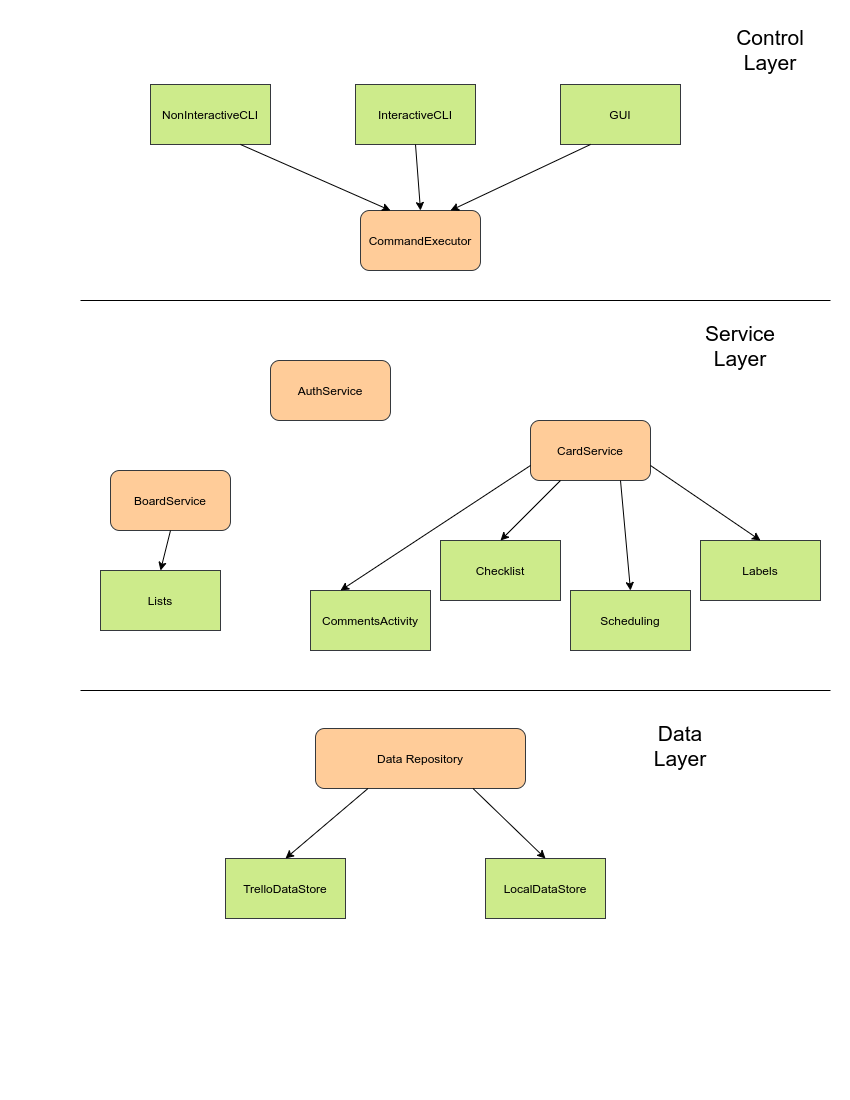

The diagram above was exported from draw.io. Its source (the exported page's mxGraphModel, read from the mxfile embedded in the PNG):
<mxGraphModel dx="1320" dy="765" grid="1" gridSize="14" guides="1" tooltips="1" connect="1" arrows="1" fold="1" page="1" pageScale="1" pageWidth="850" pageHeight="1100" math="0" shadow="0">
  <root>
    <mxCell id="0" />
    <mxCell id="1" parent="0" />
    <mxCell id="TI6jUGBnG6R2r79jeKk8-1" value="Data Repository" style="rounded=1;whiteSpace=wrap;html=1;fillColor=#ffcc99;strokeColor=#36393d;glass=0;shadow=0;sketch=0;" vertex="1" parent="1">
      <mxGeometry x="315" y="728" width="210" height="60" as="geometry" />
    </mxCell>
    <mxCell id="TI6jUGBnG6R2r79jeKk8-2" value="TrelloDataStore" style="rounded=0;whiteSpace=wrap;html=1;fillColor=#cdeb8b;strokeColor=#36393d;" vertex="1" parent="1">
      <mxGeometry x="225" y="858" width="120" height="60" as="geometry" />
    </mxCell>
    <mxCell id="TI6jUGBnG6R2r79jeKk8-3" value="LocalDataStore" style="rounded=0;whiteSpace=wrap;html=1;fillColor=#cdeb8b;strokeColor=#36393d;" vertex="1" parent="1">
      <mxGeometry x="485" y="858" width="120" height="60" as="geometry" />
    </mxCell>
    <mxCell id="TI6jUGBnG6R2r79jeKk8-4" value="BoardService" style="rounded=1;whiteSpace=wrap;html=1;fillColor=#ffcc99;strokeColor=#36393d;glass=0;shadow=0;sketch=0;" vertex="1" parent="1">
      <mxGeometry x="110" y="470" width="120" height="60" as="geometry" />
    </mxCell>
    <mxCell id="TI6jUGBnG6R2r79jeKk8-5" value="CardService" style="rounded=1;whiteSpace=wrap;html=1;fillColor=#ffcc99;strokeColor=#36393d;glass=0;shadow=0;sketch=0;" vertex="1" parent="1">
      <mxGeometry x="530" y="420" width="120" height="60" as="geometry" />
    </mxCell>
    <mxCell id="TI6jUGBnG6R2r79jeKk8-6" value="CommentsActivity" style="rounded=0;whiteSpace=wrap;html=1;fillColor=#cdeb8b;strokeColor=#36393d;" vertex="1" parent="1">
      <mxGeometry x="310" y="590" width="120" height="60" as="geometry" />
    </mxCell>
    <mxCell id="TI6jUGBnG6R2r79jeKk8-7" value="Checklist" style="rounded=0;whiteSpace=wrap;html=1;fillColor=#cdeb8b;strokeColor=#36393d;" vertex="1" parent="1">
      <mxGeometry x="440" y="540" width="120" height="60" as="geometry" />
    </mxCell>
    <mxCell id="TI6jUGBnG6R2r79jeKk8-8" value="" style="endArrow=none;html=1;entryX=0;entryY=0.75;entryDx=0;entryDy=0;exitX=0.25;exitY=0;exitDx=0;exitDy=0;startArrow=classic;startFill=1;" edge="1" parent="1" source="TI6jUGBnG6R2r79jeKk8-6" target="TI6jUGBnG6R2r79jeKk8-5">
      <mxGeometry width="50" height="50" relative="1" as="geometry">
        <mxPoint x="380" y="580" as="sourcePoint" />
        <mxPoint x="430" y="530" as="targetPoint" />
      </mxGeometry>
    </mxCell>
    <mxCell id="TI6jUGBnG6R2r79jeKk8-9" value="" style="endArrow=none;html=1;entryX=0.25;entryY=1;entryDx=0;entryDy=0;exitX=0.5;exitY=0;exitDx=0;exitDy=0;startArrow=classic;startFill=1;" edge="1" parent="1" source="TI6jUGBnG6R2r79jeKk8-7" target="TI6jUGBnG6R2r79jeKk8-5">
      <mxGeometry width="50" height="50" relative="1" as="geometry">
        <mxPoint x="440" y="660" as="sourcePoint" />
        <mxPoint x="490" y="610" as="targetPoint" />
      </mxGeometry>
    </mxCell>
    <mxCell id="TI6jUGBnG6R2r79jeKk8-10" value="Lists" style="rounded=0;whiteSpace=wrap;html=1;fillColor=#cdeb8b;strokeColor=#36393d;" vertex="1" parent="1">
      <mxGeometry x="100" y="570" width="120" height="60" as="geometry" />
    </mxCell>
    <mxCell id="TI6jUGBnG6R2r79jeKk8-11" value="" style="endArrow=none;html=1;entryX=0.5;entryY=1;entryDx=0;entryDy=0;exitX=0.5;exitY=0;exitDx=0;exitDy=0;startArrow=classic;startFill=1;" edge="1" parent="1" source="TI6jUGBnG6R2r79jeKk8-10" target="TI6jUGBnG6R2r79jeKk8-4">
      <mxGeometry width="50" height="50" relative="1" as="geometry">
        <mxPoint x="440" y="660" as="sourcePoint" />
        <mxPoint x="490" y="610" as="targetPoint" />
      </mxGeometry>
    </mxCell>
    <mxCell id="TI6jUGBnG6R2r79jeKk8-12" value="" style="endArrow=none;html=1;" edge="1" parent="1">
      <mxGeometry width="50" height="50" relative="1" as="geometry">
        <mxPoint x="80" y="690" as="sourcePoint" />
        <mxPoint x="830" y="690" as="targetPoint" />
      </mxGeometry>
    </mxCell>
    <mxCell id="TI6jUGBnG6R2r79jeKk8-13" value="" style="endArrow=classic;html=1;exitX=0.25;exitY=1;exitDx=0;exitDy=0;entryX=0.5;entryY=0;entryDx=0;entryDy=0;" edge="1" parent="1" source="TI6jUGBnG6R2r79jeKk8-1" target="TI6jUGBnG6R2r79jeKk8-2">
      <mxGeometry width="50" height="50" relative="1" as="geometry">
        <mxPoint x="445" y="678" as="sourcePoint" />
        <mxPoint x="445" y="678" as="targetPoint" />
      </mxGeometry>
    </mxCell>
    <mxCell id="TI6jUGBnG6R2r79jeKk8-14" value="" style="endArrow=classic;html=1;exitX=0.75;exitY=1;exitDx=0;exitDy=0;entryX=0.5;entryY=0;entryDx=0;entryDy=0;" edge="1" parent="1" source="TI6jUGBnG6R2r79jeKk8-1" target="TI6jUGBnG6R2r79jeKk8-3">
      <mxGeometry width="50" height="50" relative="1" as="geometry">
        <mxPoint x="445" y="678" as="sourcePoint" />
        <mxPoint x="495" y="628" as="targetPoint" />
      </mxGeometry>
    </mxCell>
    <mxCell id="TI6jUGBnG6R2r79jeKk8-16" value="Data Layer" style="text;html=1;strokeColor=none;fillColor=none;align=center;verticalAlign=middle;whiteSpace=wrap;rounded=0;fontSize=21;" vertex="1" parent="1">
      <mxGeometry x="630" y="710" width="100" height="70" as="geometry" />
    </mxCell>
    <mxCell id="TI6jUGBnG6R2r79jeKk8-17" value="Scheduling" style="rounded=0;whiteSpace=wrap;html=1;fillColor=#cdeb8b;strokeColor=#36393d;" vertex="1" parent="1">
      <mxGeometry x="570" y="590" width="120" height="60" as="geometry" />
    </mxCell>
    <mxCell id="TI6jUGBnG6R2r79jeKk8-18" value="Labels" style="rounded=0;whiteSpace=wrap;html=1;fillColor=#cdeb8b;strokeColor=#36393d;" vertex="1" parent="1">
      <mxGeometry x="700" y="540" width="120" height="60" as="geometry" />
    </mxCell>
    <mxCell id="TI6jUGBnG6R2r79jeKk8-19" value="" style="endArrow=classic;html=1;exitX=0.75;exitY=1;exitDx=0;exitDy=0;entryX=0.5;entryY=0;entryDx=0;entryDy=0;" edge="1" parent="1" source="TI6jUGBnG6R2r79jeKk8-5" target="TI6jUGBnG6R2r79jeKk8-17">
      <mxGeometry width="50" height="50" relative="1" as="geometry">
        <mxPoint x="440" y="550" as="sourcePoint" />
        <mxPoint x="490" y="500" as="targetPoint" />
      </mxGeometry>
    </mxCell>
    <mxCell id="TI6jUGBnG6R2r79jeKk8-20" value="" style="endArrow=classic;html=1;exitX=1;exitY=0.75;exitDx=0;exitDy=0;entryX=0.5;entryY=0;entryDx=0;entryDy=0;" edge="1" parent="1" source="TI6jUGBnG6R2r79jeKk8-5" target="TI6jUGBnG6R2r79jeKk8-18">
      <mxGeometry width="50" height="50" relative="1" as="geometry">
        <mxPoint x="440" y="550" as="sourcePoint" />
        <mxPoint x="490" y="500" as="targetPoint" />
      </mxGeometry>
    </mxCell>
    <mxCell id="TI6jUGBnG6R2r79jeKk8-21" value="AuthService" style="rounded=1;whiteSpace=wrap;html=1;fillColor=#ffcc99;strokeColor=#36393d;glass=0;shadow=0;sketch=0;" vertex="1" parent="1">
      <mxGeometry x="270" y="360" width="120" height="60" as="geometry" />
    </mxCell>
    <mxCell id="TI6jUGBnG6R2r79jeKk8-22" value="" style="endArrow=none;html=1;" edge="1" parent="1">
      <mxGeometry width="50" height="50" relative="1" as="geometry">
        <mxPoint x="80" y="300" as="sourcePoint" />
        <mxPoint x="830" y="300" as="targetPoint" />
      </mxGeometry>
    </mxCell>
    <mxCell id="TI6jUGBnG6R2r79jeKk8-23" value="Service Layer" style="text;html=1;strokeColor=none;fillColor=none;align=center;verticalAlign=middle;whiteSpace=wrap;rounded=0;fontSize=21;" vertex="1" parent="1">
      <mxGeometry x="690" y="310" width="100" height="70" as="geometry" />
    </mxCell>
    <mxCell id="TI6jUGBnG6R2r79jeKk8-25" value="NonInteractiveCLI" style="rounded=0;whiteSpace=wrap;html=1;fillColor=#cdeb8b;strokeColor=#36393d;" vertex="1" parent="1">
      <mxGeometry x="150" y="84" width="120" height="60" as="geometry" />
    </mxCell>
    <mxCell id="TI6jUGBnG6R2r79jeKk8-27" value="CommandExecutor" style="rounded=1;whiteSpace=wrap;html=1;fontSize=12;fillColor=#ffcc99;strokeColor=#36393d;glass=0;shadow=0;sketch=0;" vertex="1" parent="1">
      <mxGeometry x="360" y="210" width="120" height="60" as="geometry" />
    </mxCell>
    <mxCell id="TI6jUGBnG6R2r79jeKk8-28" value="InteractiveCLI" style="rounded=0;whiteSpace=wrap;html=1;fillColor=#cdeb8b;strokeColor=#36393d;" vertex="1" parent="1">
      <mxGeometry x="355" y="84" width="120" height="60" as="geometry" />
    </mxCell>
    <mxCell id="TI6jUGBnG6R2r79jeKk8-29" value="GUI" style="rounded=0;whiteSpace=wrap;html=1;fillColor=#cdeb8b;strokeColor=#36393d;" vertex="1" parent="1">
      <mxGeometry x="560" y="84" width="120" height="60" as="geometry" />
    </mxCell>
    <mxCell id="TI6jUGBnG6R2r79jeKk8-30" value="" style="endArrow=classic;html=1;fontSize=12;exitX=0.75;exitY=1;exitDx=0;exitDy=0;entryX=0.25;entryY=0;entryDx=0;entryDy=0;" edge="1" parent="1" source="TI6jUGBnG6R2r79jeKk8-25" target="TI6jUGBnG6R2r79jeKk8-27">
      <mxGeometry width="50" height="50" relative="1" as="geometry">
        <mxPoint x="392" y="302" as="sourcePoint" />
        <mxPoint x="364" y="210" as="targetPoint" />
      </mxGeometry>
    </mxCell>
    <mxCell id="TI6jUGBnG6R2r79jeKk8-31" value="" style="endArrow=classic;html=1;fontSize=12;exitX=0.5;exitY=1;exitDx=0;exitDy=0;entryX=0.5;entryY=0;entryDx=0;entryDy=0;" edge="1" parent="1" source="TI6jUGBnG6R2r79jeKk8-28" target="TI6jUGBnG6R2r79jeKk8-27">
      <mxGeometry width="50" height="50" relative="1" as="geometry">
        <mxPoint x="392" y="302" as="sourcePoint" />
        <mxPoint x="442" y="252" as="targetPoint" />
      </mxGeometry>
    </mxCell>
    <mxCell id="TI6jUGBnG6R2r79jeKk8-32" value="" style="endArrow=classic;html=1;fontSize=12;exitX=0.25;exitY=1;exitDx=0;exitDy=0;entryX=0.75;entryY=0;entryDx=0;entryDy=0;" edge="1" parent="1" source="TI6jUGBnG6R2r79jeKk8-29" target="TI6jUGBnG6R2r79jeKk8-27">
      <mxGeometry width="50" height="50" relative="1" as="geometry">
        <mxPoint x="392" y="302" as="sourcePoint" />
        <mxPoint x="442" y="252" as="targetPoint" />
      </mxGeometry>
    </mxCell>
    <mxCell id="TI6jUGBnG6R2r79jeKk8-33" value="Control Layer" style="text;html=1;strokeColor=none;fillColor=none;align=center;verticalAlign=middle;whiteSpace=wrap;rounded=0;fontSize=21;" vertex="1" parent="1">
      <mxGeometry x="720" y="14" width="100" height="70" as="geometry" />
    </mxCell>
  </root>
</mxGraphModel>